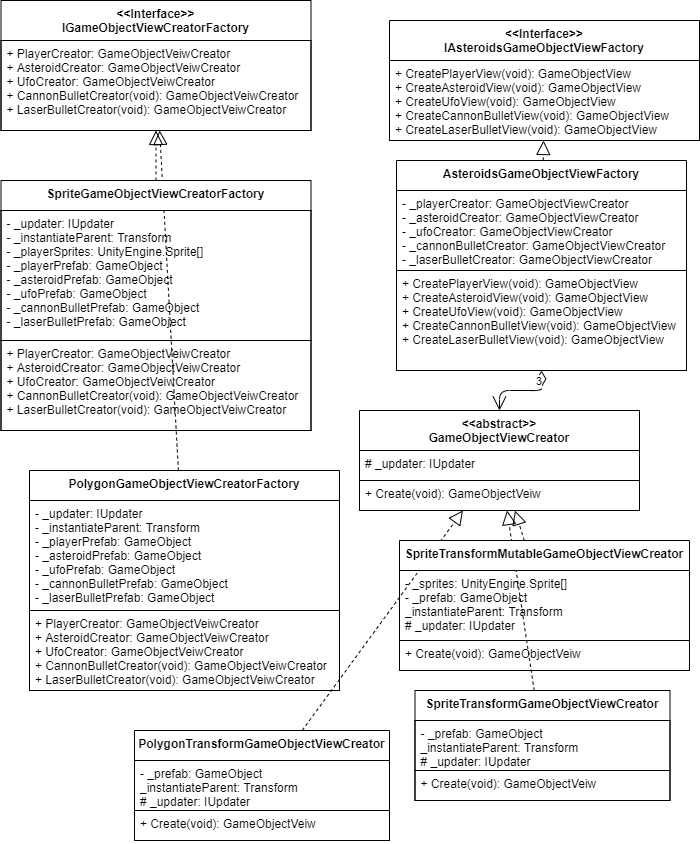

The diagram above was exported from draw.io. Its source (the exported page's mxGraphModel, read from the mxfile embedded in the PNG):
<mxGraphModel dx="-568" dy="-2661" grid="1" gridSize="10" guides="1" tooltips="1" connect="1" arrows="1" fold="1" page="1" pageScale="1" pageWidth="827" pageHeight="1169" math="0" shadow="0">
  <root>
    <mxCell id="NrLO8y2lAjSZha11qDsR-0" />
    <mxCell id="NrLO8y2lAjSZha11qDsR-1" parent="NrLO8y2lAjSZha11qDsR-0" />
    <mxCell id="NrLO8y2lAjSZha11qDsR-2" value="" style="endArrow=block;dashed=1;endFill=0;endSize=12;html=1;" parent="NrLO8y2lAjSZha11qDsR-1" source="NrLO8y2lAjSZha11qDsR-16" target="NrLO8y2lAjSZha11qDsR-9" edge="1">
      <mxGeometry width="160" relative="1" as="geometry">
        <mxPoint x="1852.75" y="4320" as="sourcePoint" />
        <mxPoint x="2012.75" y="4320" as="targetPoint" />
      </mxGeometry>
    </mxCell>
    <mxCell id="NrLO8y2lAjSZha11qDsR-3" value="" style="endArrow=block;dashed=1;endFill=0;endSize=12;html=1;" parent="NrLO8y2lAjSZha11qDsR-1" source="NrLO8y2lAjSZha11qDsR-22" target="NrLO8y2lAjSZha11qDsR-9" edge="1">
      <mxGeometry width="160" relative="1" as="geometry">
        <mxPoint x="1862.75" y="4330" as="sourcePoint" />
        <mxPoint x="2022.75" y="4330" as="targetPoint" />
      </mxGeometry>
    </mxCell>
    <mxCell id="NrLO8y2lAjSZha11qDsR-4" value="" style="endArrow=block;dashed=1;endFill=0;endSize=12;html=1;" parent="NrLO8y2lAjSZha11qDsR-1" source="NrLO8y2lAjSZha11qDsR-25" target="NrLO8y2lAjSZha11qDsR-19" edge="1">
      <mxGeometry width="160" relative="1" as="geometry">
        <mxPoint x="1847.75" y="4413" as="sourcePoint" />
        <mxPoint x="2007.75" y="4413" as="targetPoint" />
      </mxGeometry>
    </mxCell>
    <mxCell id="NrLO8y2lAjSZha11qDsR-5" value="" style="endArrow=block;dashed=1;endFill=0;endSize=12;html=1;" parent="NrLO8y2lAjSZha11qDsR-1" source="NrLO8y2lAjSZha11qDsR-13" target="NrLO8y2lAjSZha11qDsR-11" edge="1">
      <mxGeometry width="160" relative="1" as="geometry">
        <mxPoint x="1882.75" y="4350" as="sourcePoint" />
        <mxPoint x="2042.75" y="4350" as="targetPoint" />
      </mxGeometry>
    </mxCell>
    <mxCell id="NrLO8y2lAjSZha11qDsR-6" value="" style="endArrow=block;dashed=1;endFill=0;endSize=12;html=1;" parent="NrLO8y2lAjSZha11qDsR-1" source="NrLO8y2lAjSZha11qDsR-28" target="NrLO8y2lAjSZha11qDsR-19" edge="1">
      <mxGeometry width="160" relative="1" as="geometry">
        <mxPoint x="1867.75" y="4433" as="sourcePoint" />
        <mxPoint x="2027.75" y="4433" as="targetPoint" />
      </mxGeometry>
    </mxCell>
    <mxCell id="NrLO8y2lAjSZha11qDsR-7" value="" style="endArrow=block;dashed=1;endFill=0;endSize=12;html=1;" parent="NrLO8y2lAjSZha11qDsR-1" source="NrLO8y2lAjSZha11qDsR-31" target="NrLO8y2lAjSZha11qDsR-19" edge="1">
      <mxGeometry width="160" relative="1" as="geometry">
        <mxPoint x="1877.75" y="4443" as="sourcePoint" />
        <mxPoint x="2037.75" y="4443" as="targetPoint" />
      </mxGeometry>
    </mxCell>
    <mxCell id="NrLO8y2lAjSZha11qDsR-8" value="3" style="endArrow=open;html=1;endSize=12;startArrow=diamondThin;startSize=14;startFill=0;edgeStyle=orthogonalEdgeStyle;align=left;verticalAlign=bottom;" parent="NrLO8y2lAjSZha11qDsR-1" source="NrLO8y2lAjSZha11qDsR-13" target="NrLO8y2lAjSZha11qDsR-19" edge="1">
      <mxGeometry x="-0.3333" relative="1" as="geometry">
        <mxPoint x="2272.75" y="4250" as="sourcePoint" />
        <mxPoint x="2462.75" y="4240" as="targetPoint" />
        <mxPoint as="offset" />
      </mxGeometry>
    </mxCell>
    <mxCell id="NrLO8y2lAjSZha11qDsR-19" value="&lt;&lt;abstract&gt;&gt;&#10;GameObjectViewCreator" style="swimlane;fontStyle=1;align=center;verticalAlign=top;childLayout=stackLayout;horizontal=1;startSize=40;horizontalStack=0;resizeParent=1;resizeParentMax=0;resizeLast=0;collapsible=1;marginBottom=0;spacing=2;" parent="NrLO8y2lAjSZha11qDsR-1" vertex="1">
      <mxGeometry x="2030" y="3940" width="280" height="100" as="geometry">
        <mxRectangle x="267.5" y="180" width="70" height="26" as="alternateBounds" />
      </mxGeometry>
    </mxCell>
    <mxCell id="NrLO8y2lAjSZha11qDsR-20" value="# _updater: IUpdater" style="text;fillColor=none;align=left;verticalAlign=top;spacingLeft=4;spacingRight=4;overflow=hidden;rotatable=0;points=[[0,0.5],[1,0.5]];portConstraint=eastwest;strokeColor=#000000;" parent="NrLO8y2lAjSZha11qDsR-19" vertex="1">
      <mxGeometry y="40" width="280" height="30" as="geometry" />
    </mxCell>
    <mxCell id="NrLO8y2lAjSZha11qDsR-21" value="+ Create(void): GameObjectVeiw&#10;" style="text;fillColor=none;align=left;verticalAlign=top;spacingLeft=4;spacingRight=4;overflow=hidden;rotatable=0;points=[[0,0.5],[1,0.5]];portConstraint=eastwest;strokeColor=#000000;" parent="NrLO8y2lAjSZha11qDsR-19" vertex="1">
      <mxGeometry y="70" width="280" height="30" as="geometry" />
    </mxCell>
    <mxCell id="NrLO8y2lAjSZha11qDsR-31" value="PolygonTransformGameObjectViewCreator" style="swimlane;fontStyle=1;align=center;verticalAlign=top;childLayout=stackLayout;horizontal=1;startSize=30;horizontalStack=0;resizeParent=1;resizeParentMax=0;resizeLast=0;collapsible=1;marginBottom=0;spacing=2;" parent="NrLO8y2lAjSZha11qDsR-1" vertex="1">
      <mxGeometry x="1805" y="4260" width="255" height="110" as="geometry">
        <mxRectangle x="267.5" y="180" width="70" height="26" as="alternateBounds" />
      </mxGeometry>
    </mxCell>
    <mxCell id="NrLO8y2lAjSZha11qDsR-32" value="- _prefab: GameObject&#10;_instantiateParent: Transform&#10;# _updater: IUpdater" style="text;fillColor=none;align=left;verticalAlign=top;spacingLeft=4;spacingRight=4;overflow=hidden;rotatable=0;points=[[0,0.5],[1,0.5]];portConstraint=eastwest;strokeColor=#000000;" parent="NrLO8y2lAjSZha11qDsR-31" vertex="1">
      <mxGeometry y="30" width="255" height="50" as="geometry" />
    </mxCell>
    <mxCell id="NrLO8y2lAjSZha11qDsR-33" value="+ Create(void): GameObjectVeiw&#10;" style="text;fillColor=none;align=left;verticalAlign=top;spacingLeft=4;spacingRight=4;overflow=hidden;rotatable=0;points=[[0,0.5],[1,0.5]];portConstraint=eastwest;strokeColor=#000000;" parent="NrLO8y2lAjSZha11qDsR-31" vertex="1">
      <mxGeometry y="80" width="255" height="30" as="geometry" />
    </mxCell>
    <mxCell id="NrLO8y2lAjSZha11qDsR-28" value="SpriteTransformMutableGameObjectViewCreator" style="swimlane;fontStyle=1;align=center;verticalAlign=top;childLayout=stackLayout;horizontal=1;startSize=30;horizontalStack=0;resizeParent=1;resizeParentMax=0;resizeLast=0;collapsible=1;marginBottom=0;spacing=2;" parent="NrLO8y2lAjSZha11qDsR-1" vertex="1">
      <mxGeometry x="2070" y="4070" width="290" height="130" as="geometry">
        <mxRectangle x="267.5" y="180" width="70" height="26" as="alternateBounds" />
      </mxGeometry>
    </mxCell>
    <mxCell id="NrLO8y2lAjSZha11qDsR-29" value="- _sprites: UnityEngine.Sprite[]&#10;- _prefab: GameObject&#10;_instantiateParent: Transform&#10;# _updater: IUpdater" style="text;fillColor=none;align=left;verticalAlign=top;spacingLeft=4;spacingRight=4;overflow=hidden;rotatable=0;points=[[0,0.5],[1,0.5]];portConstraint=eastwest;strokeColor=#000000;" parent="NrLO8y2lAjSZha11qDsR-28" vertex="1">
      <mxGeometry y="30" width="290" height="70" as="geometry" />
    </mxCell>
    <mxCell id="NrLO8y2lAjSZha11qDsR-30" value="+ Create(void): GameObjectVeiw&#10;" style="text;fillColor=none;align=left;verticalAlign=top;spacingLeft=4;spacingRight=4;overflow=hidden;rotatable=0;points=[[0,0.5],[1,0.5]];portConstraint=eastwest;strokeColor=#000000;" parent="NrLO8y2lAjSZha11qDsR-28" vertex="1">
      <mxGeometry y="100" width="290" height="30" as="geometry" />
    </mxCell>
    <mxCell id="NrLO8y2lAjSZha11qDsR-25" value="SpriteTransformGameObjectViewCreator" style="swimlane;fontStyle=1;align=center;verticalAlign=top;childLayout=stackLayout;horizontal=1;startSize=30;horizontalStack=0;resizeParent=1;resizeParentMax=0;resizeLast=0;collapsible=1;marginBottom=0;spacing=2;" parent="NrLO8y2lAjSZha11qDsR-1" vertex="1">
      <mxGeometry x="2085.5" y="4220" width="255" height="110" as="geometry">
        <mxRectangle x="267.5" y="180" width="70" height="26" as="alternateBounds" />
      </mxGeometry>
    </mxCell>
    <mxCell id="NrLO8y2lAjSZha11qDsR-26" value="- _prefab: GameObject&#10;_instantiateParent: Transform&#10;# _updater: IUpdater&#10;" style="text;fillColor=none;align=left;verticalAlign=top;spacingLeft=4;spacingRight=4;overflow=hidden;rotatable=0;points=[[0,0.5],[1,0.5]];portConstraint=eastwest;strokeColor=#000000;" parent="NrLO8y2lAjSZha11qDsR-25" vertex="1">
      <mxGeometry y="30" width="255" height="50" as="geometry" />
    </mxCell>
    <mxCell id="NrLO8y2lAjSZha11qDsR-27" value="+ Create(void): GameObjectVeiw&#10;" style="text;fillColor=none;align=left;verticalAlign=top;spacingLeft=4;spacingRight=4;overflow=hidden;rotatable=0;points=[[0,0.5],[1,0.5]];portConstraint=eastwest;strokeColor=#000000;" parent="NrLO8y2lAjSZha11qDsR-25" vertex="1">
      <mxGeometry y="80" width="255" height="30" as="geometry" />
    </mxCell>
    <mxCell id="NrLO8y2lAjSZha11qDsR-13" value="AsteroidsGameObjectViewFactory" style="swimlane;fontStyle=1;align=center;verticalAlign=top;childLayout=stackLayout;horizontal=1;startSize=30;horizontalStack=0;resizeParent=1;resizeParentMax=0;resizeLast=0;collapsible=1;marginBottom=0;spacing=2;" parent="NrLO8y2lAjSZha11qDsR-1" vertex="1">
      <mxGeometry x="2067" y="3690" width="290" height="210" as="geometry">
        <mxRectangle x="267.5" y="180" width="70" height="26" as="alternateBounds" />
      </mxGeometry>
    </mxCell>
    <mxCell id="NrLO8y2lAjSZha11qDsR-14" value="- _playerCreator: GameObjectViewCreator&#10;- _asteroidCreator: GameObjectViewCreator&#10;- _ufoCreator: GameObjectViewCreator&#10;- _cannonBulletCreator: GameObjectViewCreator&#10;- _laserBulletCreator: GameObjectViewCreator&#10;" style="text;fillColor=none;align=left;verticalAlign=top;spacingLeft=4;spacingRight=4;overflow=hidden;rotatable=0;points=[[0,0.5],[1,0.5]];portConstraint=eastwest;strokeColor=#000000;" parent="NrLO8y2lAjSZha11qDsR-13" vertex="1">
      <mxGeometry y="30" width="290" height="80" as="geometry" />
    </mxCell>
    <mxCell id="NrLO8y2lAjSZha11qDsR-15" value="+ CreatePlayerView(void): GameObjectView&#10;+ CreateAsteroidView(void): GameObjectView&#10;+ CreateUfoView(void): GameObjectView&#10;+ CreateCannonBulletView(void): GameObjectView&#10;+ CreateLaserBulletView(void): GameObjectView" style="text;fillColor=none;align=left;verticalAlign=top;spacingLeft=4;spacingRight=4;overflow=hidden;rotatable=0;points=[[0,0.5],[1,0.5]];portConstraint=eastwest;strokeColor=#000000;" parent="NrLO8y2lAjSZha11qDsR-13" vertex="1">
      <mxGeometry y="110" width="290" height="100" as="geometry" />
    </mxCell>
    <mxCell id="NrLO8y2lAjSZha11qDsR-11" value="&lt;&lt;Interface&gt;&gt;&#10;IAsteroidsGameObjectViewFactory" style="swimlane;fontStyle=1;align=center;verticalAlign=top;childLayout=stackLayout;horizontal=1;startSize=40;horizontalStack=0;resizeParent=1;resizeParentMax=0;resizeLast=0;collapsible=1;marginBottom=0;spacing=2;" parent="NrLO8y2lAjSZha11qDsR-1" vertex="1">
      <mxGeometry x="2060" y="3550" width="310" height="120" as="geometry">
        <mxRectangle x="267.5" y="180" width="70" height="26" as="alternateBounds" />
      </mxGeometry>
    </mxCell>
    <mxCell id="NrLO8y2lAjSZha11qDsR-12" value="+ CreatePlayerView(void): GameObjectView&#10;+ CreateAsteroidView(void): GameObjectView&#10;+ CreateUfoView(void): GameObjectView&#10;+ CreateCannonBulletView(void): GameObjectView&#10;+ CreateLaserBulletView(void): GameObjectView" style="text;fillColor=none;align=left;verticalAlign=top;spacingLeft=4;spacingRight=4;overflow=hidden;rotatable=0;points=[[0,0.5],[1,0.5]];portConstraint=eastwest;strokeColor=#000000;" parent="NrLO8y2lAjSZha11qDsR-11" vertex="1">
      <mxGeometry y="40" width="310" height="80" as="geometry" />
    </mxCell>
    <mxCell id="NrLO8y2lAjSZha11qDsR-22" value="PolygonGameObjectViewCreatorFactory" style="swimlane;fontStyle=1;align=center;verticalAlign=top;childLayout=stackLayout;horizontal=1;startSize=30;horizontalStack=0;resizeParent=1;resizeParentMax=0;resizeLast=0;collapsible=1;marginBottom=0;spacing=2;" parent="NrLO8y2lAjSZha11qDsR-1" vertex="1">
      <mxGeometry x="1700" y="4000" width="310" height="220" as="geometry">
        <mxRectangle x="267.5" y="180" width="70" height="26" as="alternateBounds" />
      </mxGeometry>
    </mxCell>
    <mxCell id="NrLO8y2lAjSZha11qDsR-23" value="- _updater: IUpdater&#10;- _instantiateParent: Transform&#10;- _playerPrefab: GameObject&#10;- _asteroidPrefab: GameObject&#10;- _ufoPrefab: GameObject&#10;- _cannonBulletPrefab: GameObject&#10;- _laserBulletPrefab: GameObject" style="text;fillColor=none;align=left;verticalAlign=top;spacingLeft=4;spacingRight=4;overflow=hidden;rotatable=0;points=[[0,0.5],[1,0.5]];portConstraint=eastwest;strokeColor=#000000;" parent="NrLO8y2lAjSZha11qDsR-22" vertex="1">
      <mxGeometry y="30" width="310" height="110" as="geometry" />
    </mxCell>
    <mxCell id="NrLO8y2lAjSZha11qDsR-24" value="+ PlayerCreator: GameObjectVeiwCreator&#10;+ AsteroidCreator: GameObjectVeiwCreator&#10;+ UfoCreator: GameObjectVeiwCreator&#10;+ CannonBulletCreator(void): GameObjectVeiwCreator&#10;+ LaserBulletCreator(void): GameObjectVeiwCreator" style="text;fillColor=none;align=left;verticalAlign=top;spacingLeft=4;spacingRight=4;overflow=hidden;rotatable=0;points=[[0,0.5],[1,0.5]];portConstraint=eastwest;strokeColor=#000000;" parent="NrLO8y2lAjSZha11qDsR-22" vertex="1">
      <mxGeometry y="140" width="310" height="80" as="geometry" />
    </mxCell>
    <mxCell id="NrLO8y2lAjSZha11qDsR-9" value="&lt;&lt;Interface&gt;&gt;&#10;IGameObjectViewCreatorFactory" style="swimlane;fontStyle=1;align=center;verticalAlign=top;childLayout=stackLayout;horizontal=1;startSize=40;horizontalStack=0;resizeParent=1;resizeParentMax=0;resizeLast=0;collapsible=1;marginBottom=0;spacing=2;" parent="NrLO8y2lAjSZha11qDsR-1" vertex="1">
      <mxGeometry x="1671.5" y="3530" width="310" height="130" as="geometry">
        <mxRectangle x="267.5" y="180" width="70" height="26" as="alternateBounds" />
      </mxGeometry>
    </mxCell>
    <mxCell id="NrLO8y2lAjSZha11qDsR-10" value="+ PlayerCreator: GameObjectVeiwCreator&#10;+ AsteroidCreator: GameObjectVeiwCreator&#10;+ UfoCreator: GameObjectVeiwCreator&#10;+ CannonBulletCreator(void): GameObjectVeiwCreator&#10;+ LaserBulletCreator(void): GameObjectVeiwCreator" style="text;fillColor=none;align=left;verticalAlign=top;spacingLeft=4;spacingRight=4;overflow=hidden;rotatable=0;points=[[0,0.5],[1,0.5]];portConstraint=eastwest;strokeColor=#000000;" parent="NrLO8y2lAjSZha11qDsR-9" vertex="1">
      <mxGeometry y="40" width="310" height="90" as="geometry" />
    </mxCell>
    <mxCell id="NrLO8y2lAjSZha11qDsR-16" value="SpriteGameObjectViewCreatorFactory" style="swimlane;fontStyle=1;align=center;verticalAlign=top;childLayout=stackLayout;horizontal=1;startSize=30;horizontalStack=0;resizeParent=1;resizeParentMax=0;resizeLast=0;collapsible=1;marginBottom=0;spacing=2;" parent="NrLO8y2lAjSZha11qDsR-1" vertex="1">
      <mxGeometry x="1671.5" y="3710" width="310" height="250" as="geometry">
        <mxRectangle x="267.5" y="180" width="70" height="26" as="alternateBounds" />
      </mxGeometry>
    </mxCell>
    <mxCell id="NrLO8y2lAjSZha11qDsR-17" value="- _updater: IUpdater&#10;- _instantiateParent: Transform&#10;- _playerSprites: UnityEngine.Sprite[]&#10;- _playerPrefab: GameObject&#10;- _asteroidPrefab: GameObject&#10;- _ufoPrefab: GameObject&#10;- _cannonBulletPrefab: GameObject&#10;- _laserBulletPrefab: GameObject" style="text;fillColor=none;align=left;verticalAlign=top;spacingLeft=4;spacingRight=4;overflow=hidden;rotatable=0;points=[[0,0.5],[1,0.5]];portConstraint=eastwest;strokeColor=#000000;" parent="NrLO8y2lAjSZha11qDsR-16" vertex="1">
      <mxGeometry y="30" width="310" height="130" as="geometry" />
    </mxCell>
    <mxCell id="NrLO8y2lAjSZha11qDsR-18" value="+ PlayerCreator: GameObjectVeiwCreator&#10;+ AsteroidCreator: GameObjectVeiwCreator&#10;+ UfoCreator: GameObjectVeiwCreator&#10;+ CannonBulletCreator(void): GameObjectVeiwCreator&#10;+ LaserBulletCreator(void): GameObjectVeiwCreator" style="text;fillColor=none;align=left;verticalAlign=top;spacingLeft=4;spacingRight=4;overflow=hidden;rotatable=0;points=[[0,0.5],[1,0.5]];portConstraint=eastwest;strokeColor=#000000;" parent="NrLO8y2lAjSZha11qDsR-16" vertex="1">
      <mxGeometry y="160" width="310" height="90" as="geometry" />
    </mxCell>
  </root>
</mxGraphModel>